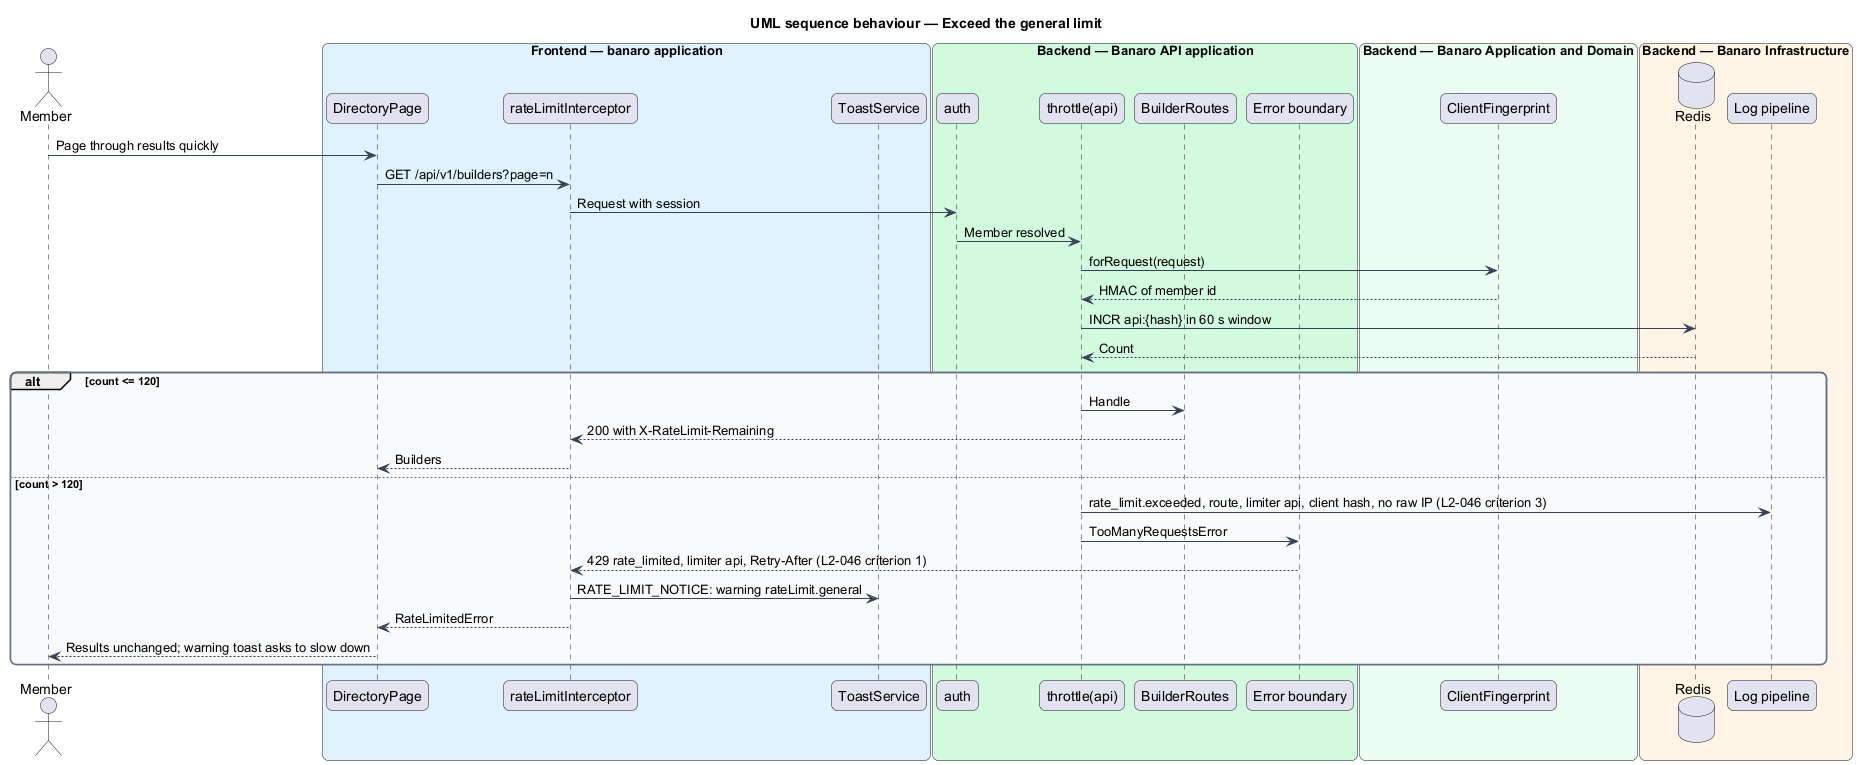

The diagram above was rendered by PlantUML. Its source (embedded in the PNG):
@startuml
title UML sequence behaviour — Exceed the general limit
skinparam backgroundColor #FFFFFF
skinparam shadowing false
skinparam roundcorner 12
skinparam defaultFontName Arial
skinparam ArrowColor #344054
skinparam rectangle {
  BorderColor #344054
  FontColor #101828
}
skinparam package {
  BorderColor #667085
  FontColor #101828
  BackgroundColor #F9FAFB
}
actor "Member" as actor
box "Frontend — banaro application" #E0F2FE
  participant "DirectoryPage" as page
  participant "rateLimitInterceptor" as interceptor
  participant "ToastService" as toast
end box
box "Backend — Banaro API application" #D1FADF
  participant "auth" as auth
  participant "throttle(api)" as throttle
  participant "BuilderRoutes" as controller
  participant "Error boundary" as render
end box
box "Backend — Banaro Application and Domain" #ECFDF3
  participant "ClientFingerprint" as fingerprint
end box
box "Backend — Banaro Infrastructure" #FFF4E5
  database "Redis" as redis
  participant "Log pipeline" as logs
end box

actor -> page : Page through results quickly
page -> interceptor : GET /api/v1/builders?page=n
interceptor -> auth : Request with session
auth -> throttle : Member resolved
throttle -> fingerprint : forRequest(request)
fingerprint --> throttle : HMAC of member id
throttle -> redis : INCR api:{hash} in 60 s window
redis --> throttle : Count
alt count <= 120
  throttle -> controller : Handle
  controller --> interceptor : 200 with X-RateLimit-Remaining
  interceptor --> page : Builders
else count > 120
  throttle -> logs : rate_limit.exceeded, route, limiter api, client hash, no raw IP (L2-046 criterion 3)
  throttle -> render : TooManyRequestsError
  render --> interceptor : 429 rate_limited, limiter api, Retry-After (L2-046 criterion 1)
  interceptor -> toast : RATE_LIMIT_NOTICE: warning rateLimit.general
  interceptor --> page : RateLimitedError
  page --> actor : Results unchanged; warning toast asks to slow down
end
@enduml